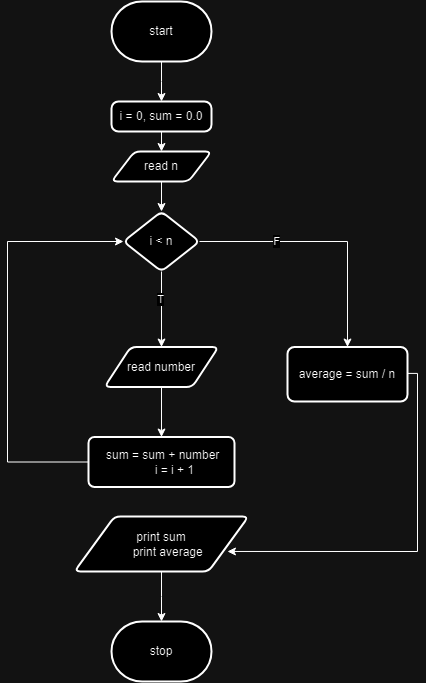

The diagram above was exported from draw.io. Its source (the exported page's mxGraphModel, read from the mxfile embedded in the PNG):
<mxGraphModel dx="2105" dy="710" grid="1" gridSize="10" guides="1" tooltips="1" connect="1" arrows="1" fold="1" page="1" pageScale="1" pageWidth="827" pageHeight="1169" math="0" shadow="0">
  <root>
    <mxCell id="0" />
    <mxCell id="1" parent="0" />
    <mxCell id="nOZBpspDaCQe-GJSHsM5-2" style="edgeStyle=orthogonalEdgeStyle;rounded=0;orthogonalLoop=1;jettySize=auto;html=1;" parent="1" source="nOZBpspDaCQe-GJSHsM5-1" edge="1">
      <mxGeometry relative="1" as="geometry">
        <mxPoint x="414" y="110" as="targetPoint" />
      </mxGeometry>
    </mxCell>
    <mxCell id="nOZBpspDaCQe-GJSHsM5-1" value="start" style="strokeWidth=2;html=1;shape=mxgraph.flowchart.terminator;whiteSpace=wrap;" parent="1" vertex="1">
      <mxGeometry x="364" y="10" width="100" height="60" as="geometry" />
    </mxCell>
    <mxCell id="nOZBpspDaCQe-GJSHsM5-6" style="edgeStyle=orthogonalEdgeStyle;rounded=0;orthogonalLoop=1;jettySize=auto;html=1;" parent="1" source="nOZBpspDaCQe-GJSHsM5-3" edge="1">
      <mxGeometry relative="1" as="geometry">
        <mxPoint x="414" y="160" as="targetPoint" />
      </mxGeometry>
    </mxCell>
    <mxCell id="nOZBpspDaCQe-GJSHsM5-3" value="&lt;br&gt;&lt;span class=&quot;hljs-string&quot;&gt;i&lt;/span&gt; &lt;span class=&quot;hljs-string&quot;&gt;=&lt;/span&gt; &lt;span class=&quot;hljs-number&quot;&gt;0&lt;/span&gt;&lt;span class=&quot;hljs-string&quot;&gt;,&lt;/span&gt; &lt;span class=&quot;hljs-string&quot;&gt;sum&lt;/span&gt; &lt;span class=&quot;hljs-string&quot;&gt;=&lt;/span&gt; &lt;span class=&quot;hljs-number&quot;&gt;0.0&lt;/span&gt;&lt;div&gt;&lt;br/&gt;&lt;/div&gt;" style="rounded=1;whiteSpace=wrap;html=1;absoluteArcSize=1;arcSize=14;strokeWidth=2;align=center;" parent="1" vertex="1">
      <mxGeometry x="364" y="110" width="100" height="30" as="geometry" />
    </mxCell>
    <mxCell id="nOZBpspDaCQe-GJSHsM5-9" value="" style="edgeStyle=orthogonalEdgeStyle;rounded=0;orthogonalLoop=1;jettySize=auto;html=1;" parent="1" source="nOZBpspDaCQe-GJSHsM5-7" target="nOZBpspDaCQe-GJSHsM5-8" edge="1">
      <mxGeometry relative="1" as="geometry" />
    </mxCell>
    <mxCell id="nOZBpspDaCQe-GJSHsM5-7" value="read n" style="shape=parallelogram;html=1;strokeWidth=2;perimeter=parallelogramPerimeter;whiteSpace=wrap;rounded=1;arcSize=12;size=0.23;" parent="1" vertex="1">
      <mxGeometry x="364" y="160" width="100" height="30" as="geometry" />
    </mxCell>
    <mxCell id="nOZBpspDaCQe-GJSHsM5-14" style="edgeStyle=orthogonalEdgeStyle;rounded=0;orthogonalLoop=1;jettySize=auto;html=1;exitX=0.5;exitY=1;exitDx=0;exitDy=0;entryX=0.5;entryY=0;entryDx=0;entryDy=0;" parent="1" source="nOZBpspDaCQe-GJSHsM5-8" target="nOZBpspDaCQe-GJSHsM5-13" edge="1">
      <mxGeometry relative="1" as="geometry" />
    </mxCell>
    <mxCell id="nOZBpspDaCQe-GJSHsM5-22" value="T" style="edgeLabel;html=1;align=center;verticalAlign=middle;resizable=0;points=[];" parent="nOZBpspDaCQe-GJSHsM5-14" vertex="1" connectable="0">
      <mxGeometry x="-0.269" y="-1" relative="1" as="geometry">
        <mxPoint as="offset" />
      </mxGeometry>
    </mxCell>
    <mxCell id="nOZBpspDaCQe-GJSHsM5-24" style="edgeStyle=orthogonalEdgeStyle;rounded=0;orthogonalLoop=1;jettySize=auto;html=1;entryX=0.5;entryY=0;entryDx=0;entryDy=0;" parent="1" source="nOZBpspDaCQe-GJSHsM5-8" target="nOZBpspDaCQe-GJSHsM5-28" edge="1">
      <mxGeometry relative="1" as="geometry">
        <mxPoint x="600" y="330" as="targetPoint" />
      </mxGeometry>
    </mxCell>
    <mxCell id="nOZBpspDaCQe-GJSHsM5-32" value="F" style="edgeLabel;html=1;align=center;verticalAlign=middle;resizable=0;points=[];" parent="nOZBpspDaCQe-GJSHsM5-24" vertex="1" connectable="0">
      <mxGeometry x="-0.3955" relative="1" as="geometry">
        <mxPoint as="offset" />
      </mxGeometry>
    </mxCell>
    <mxCell id="nOZBpspDaCQe-GJSHsM5-8" value="i &lt; n" style="rhombus;whiteSpace=wrap;html=1;strokeWidth=2;rounded=1;arcSize=12;" parent="1" vertex="1">
      <mxGeometry x="376" y="220" width="76" height="60" as="geometry" />
    </mxCell>
    <mxCell id="nOZBpspDaCQe-GJSHsM5-16" value="" style="edgeStyle=orthogonalEdgeStyle;rounded=0;orthogonalLoop=1;jettySize=auto;html=1;" parent="1" source="nOZBpspDaCQe-GJSHsM5-13" target="nOZBpspDaCQe-GJSHsM5-15" edge="1">
      <mxGeometry relative="1" as="geometry" />
    </mxCell>
    <mxCell id="nOZBpspDaCQe-GJSHsM5-13" value="read number" style="shape=parallelogram;html=1;strokeWidth=2;perimeter=parallelogramPerimeter;whiteSpace=wrap;rounded=1;arcSize=12;size=0.23;" parent="1" vertex="1">
      <mxGeometry x="357" y="355.52" width="114" height="40" as="geometry" />
    </mxCell>
    <mxCell id="nOZBpspDaCQe-GJSHsM5-21" style="edgeStyle=orthogonalEdgeStyle;rounded=0;orthogonalLoop=1;jettySize=auto;html=1;" parent="1" source="nOZBpspDaCQe-GJSHsM5-15" target="nOZBpspDaCQe-GJSHsM5-8" edge="1">
      <mxGeometry relative="1" as="geometry">
        <mxPoint x="280" y="240" as="targetPoint" />
        <Array as="points">
          <mxPoint x="260" y="470" />
          <mxPoint x="260" y="250" />
        </Array>
      </mxGeometry>
    </mxCell>
    <mxCell id="nOZBpspDaCQe-GJSHsM5-15" value="&lt;div&gt;&amp;nbsp;sum = sum + number&lt;/div&gt;&lt;div&gt;&amp;nbsp; &amp;nbsp; &amp;nbsp; &amp;nbsp; i = i + 1&lt;/div&gt;" style="whiteSpace=wrap;html=1;strokeWidth=2;rounded=1;arcSize=12;align=center;" parent="1" vertex="1">
      <mxGeometry x="341" y="445.52" width="146" height="50" as="geometry" />
    </mxCell>
    <mxCell id="nOZBpspDaCQe-GJSHsM5-31" style="edgeStyle=orthogonalEdgeStyle;rounded=0;orthogonalLoop=1;jettySize=auto;html=1;exitX=1;exitY=0.5;exitDx=0;exitDy=0;entryX=0.879;entryY=0.636;entryDx=0;entryDy=0;entryPerimeter=0;" parent="1" target="nOZBpspDaCQe-GJSHsM5-33" edge="1">
      <mxGeometry relative="1" as="geometry">
        <mxPoint x="490" y="559" as="targetPoint" />
        <mxPoint x="650" y="381.9" as="sourcePoint" />
        <Array as="points">
          <mxPoint x="670" y="382" />
          <mxPoint x="670" y="560" />
        </Array>
      </mxGeometry>
    </mxCell>
    <mxCell id="nOZBpspDaCQe-GJSHsM5-28" value="average = sum / n" style="rounded=1;whiteSpace=wrap;html=1;absoluteArcSize=1;arcSize=14;strokeWidth=2;" parent="1" vertex="1">
      <mxGeometry x="540" y="355.52" width="120" height="54.48" as="geometry" />
    </mxCell>
    <mxCell id="nOZBpspDaCQe-GJSHsM5-34" style="edgeStyle=orthogonalEdgeStyle;rounded=0;orthogonalLoop=1;jettySize=auto;html=1;" parent="1" source="nOZBpspDaCQe-GJSHsM5-33" edge="1">
      <mxGeometry relative="1" as="geometry">
        <mxPoint x="414.0000000000002" y="630" as="targetPoint" />
      </mxGeometry>
    </mxCell>
    <mxCell id="nOZBpspDaCQe-GJSHsM5-33" value="&lt;div&gt;print sum&lt;/div&gt;&lt;div&gt;&amp;nbsp; &amp;nbsp; print average&lt;/div&gt;" style="shape=parallelogram;html=1;strokeWidth=2;perimeter=parallelogramPerimeter;whiteSpace=wrap;rounded=1;arcSize=12;size=0.23;" parent="1" vertex="1">
      <mxGeometry x="327" y="525" width="174" height="55" as="geometry" />
    </mxCell>
    <mxCell id="nOZBpspDaCQe-GJSHsM5-35" value="stop" style="strokeWidth=2;html=1;shape=mxgraph.flowchart.terminator;whiteSpace=wrap;" parent="1" vertex="1">
      <mxGeometry x="364" y="630" width="100" height="60" as="geometry" />
    </mxCell>
  </root>
</mxGraphModel>